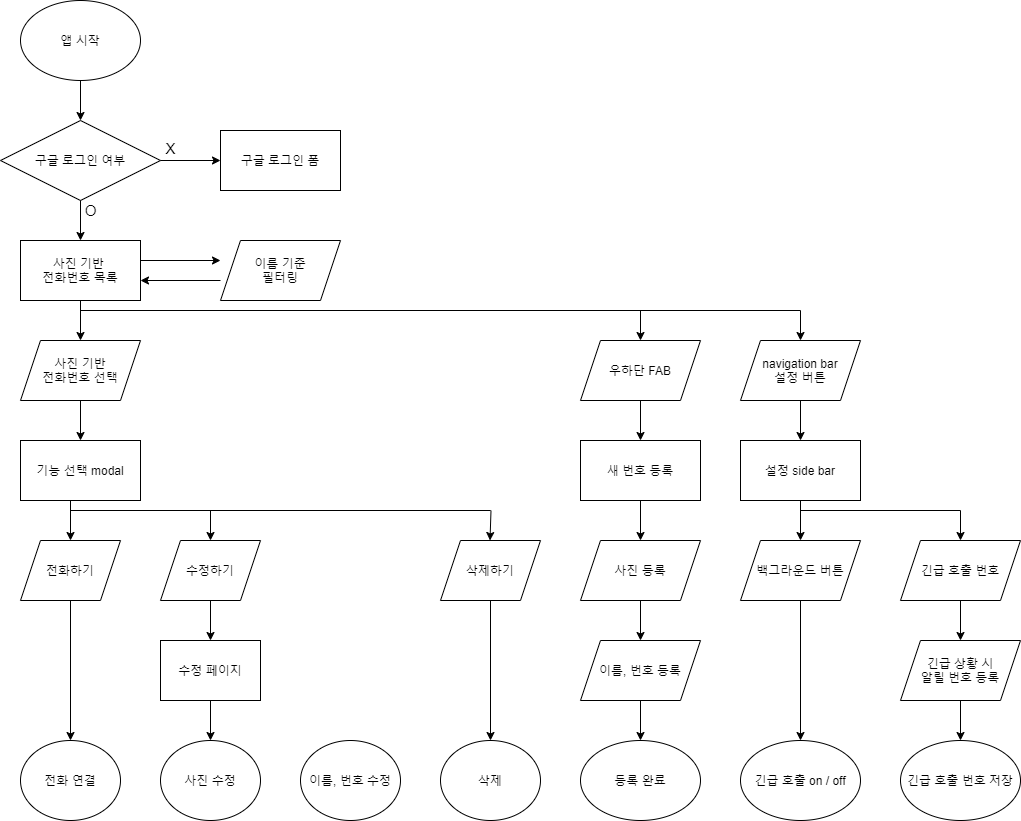

The diagram above was exported from draw.io. Its source (the exported page's mxGraphModel, read from the mxfile embedded in the PNG):
<mxGraphModel dx="1378" dy="864" grid="1" gridSize="10" guides="1" tooltips="1" connect="1" arrows="1" fold="1" page="1" pageScale="1" pageWidth="827" pageHeight="1169" math="0" shadow="0">
  <root>
    <mxCell id="0" />
    <mxCell id="1" parent="0" />
    <mxCell id="Uq5JRkMcmIp62jaYCVE--3" value="앱 시작" style="ellipse;whiteSpace=wrap;html=1;" parent="1" vertex="1">
      <mxGeometry x="40" y="40" width="120" height="80" as="geometry" />
    </mxCell>
    <mxCell id="Uq5JRkMcmIp62jaYCVE--4" value="구글 로그인 여부" style="rhombus;whiteSpace=wrap;html=1;" parent="1" vertex="1">
      <mxGeometry x="20" y="160" width="160" height="80" as="geometry" />
    </mxCell>
    <mxCell id="Uq5JRkMcmIp62jaYCVE--5" value="구글 로그인 폼" style="rounded=0;whiteSpace=wrap;html=1;" parent="1" vertex="1">
      <mxGeometry x="240" y="170" width="120" height="60" as="geometry" />
    </mxCell>
    <mxCell id="Uq5JRkMcmIp62jaYCVE--6" value="사진 기반 &lt;br&gt;전화번호 목록" style="rounded=0;whiteSpace=wrap;html=1;" parent="1" vertex="1">
      <mxGeometry x="40" y="280" width="120" height="60" as="geometry" />
    </mxCell>
    <mxCell id="Uq5JRkMcmIp62jaYCVE--9" value="사진 기반&lt;br&gt;전화번호 선택" style="shape=parallelogram;perimeter=parallelogramPerimeter;whiteSpace=wrap;html=1;fixedSize=1;" parent="1" vertex="1">
      <mxGeometry x="40" y="380" width="120" height="60" as="geometry" />
    </mxCell>
    <mxCell id="Uq5JRkMcmIp62jaYCVE--10" value="navigation bar&lt;br&gt;설정 버튼" style="shape=parallelogram;perimeter=parallelogramPerimeter;whiteSpace=wrap;html=1;fixedSize=1;" parent="1" vertex="1">
      <mxGeometry x="760" y="380" width="120" height="60" as="geometry" />
    </mxCell>
    <mxCell id="Uq5JRkMcmIp62jaYCVE--11" value="이름 기준&lt;br&gt;필터링" style="shape=parallelogram;perimeter=parallelogramPerimeter;whiteSpace=wrap;html=1;fixedSize=1;" parent="1" vertex="1">
      <mxGeometry x="240" y="280" width="120" height="60" as="geometry" />
    </mxCell>
    <mxCell id="Uq5JRkMcmIp62jaYCVE--13" value="기능 선택 modal" style="rounded=0;whiteSpace=wrap;html=1;" parent="1" vertex="1">
      <mxGeometry x="40" y="480" width="120" height="60" as="geometry" />
    </mxCell>
    <mxCell id="Uq5JRkMcmIp62jaYCVE--14" value="우하단 FAB" style="shape=parallelogram;perimeter=parallelogramPerimeter;whiteSpace=wrap;html=1;fixedSize=1;" parent="1" vertex="1">
      <mxGeometry x="600" y="380" width="120" height="60" as="geometry" />
    </mxCell>
    <mxCell id="Uq5JRkMcmIp62jaYCVE--16" value="설정 side bar" style="rounded=0;whiteSpace=wrap;html=1;" parent="1" vertex="1">
      <mxGeometry x="760" y="480" width="120" height="60" as="geometry" />
    </mxCell>
    <mxCell id="Uq5JRkMcmIp62jaYCVE--17" value="전화하기" style="shape=parallelogram;perimeter=parallelogramPerimeter;whiteSpace=wrap;html=1;fixedSize=1;" parent="1" vertex="1">
      <mxGeometry x="40" y="580" width="100" height="60" as="geometry" />
    </mxCell>
    <mxCell id="Uq5JRkMcmIp62jaYCVE--18" value="삭제하기" style="shape=parallelogram;perimeter=parallelogramPerimeter;whiteSpace=wrap;html=1;fixedSize=1;" parent="1" vertex="1">
      <mxGeometry x="460" y="580" width="100" height="60" as="geometry" />
    </mxCell>
    <mxCell id="Uq5JRkMcmIp62jaYCVE--19" value="수정하기" style="shape=parallelogram;perimeter=parallelogramPerimeter;whiteSpace=wrap;html=1;fixedSize=1;" parent="1" vertex="1">
      <mxGeometry x="180" y="580" width="100" height="60" as="geometry" />
    </mxCell>
    <mxCell id="Uq5JRkMcmIp62jaYCVE--20" value="전화 연결" style="ellipse;whiteSpace=wrap;html=1;" parent="1" vertex="1">
      <mxGeometry x="40" y="780" width="100" height="80" as="geometry" />
    </mxCell>
    <mxCell id="Uq5JRkMcmIp62jaYCVE--21" value="수정 페이지" style="rounded=0;whiteSpace=wrap;html=1;" parent="1" vertex="1">
      <mxGeometry x="180" y="680" width="100" height="60" as="geometry" />
    </mxCell>
    <mxCell id="Uq5JRkMcmIp62jaYCVE--22" value="사진 수정" style="ellipse;whiteSpace=wrap;html=1;" parent="1" vertex="1">
      <mxGeometry x="180" y="780" width="100" height="80" as="geometry" />
    </mxCell>
    <mxCell id="Uq5JRkMcmIp62jaYCVE--23" value="이름, 번호 수정" style="ellipse;whiteSpace=wrap;html=1;" parent="1" vertex="1">
      <mxGeometry x="320" y="780" width="100" height="80" as="geometry" />
    </mxCell>
    <mxCell id="Uq5JRkMcmIp62jaYCVE--24" value="삭제" style="ellipse;whiteSpace=wrap;html=1;" parent="1" vertex="1">
      <mxGeometry x="460" y="780" width="100" height="80" as="geometry" />
    </mxCell>
    <mxCell id="Uq5JRkMcmIp62jaYCVE--26" value="새 번호 등록" style="rounded=0;whiteSpace=wrap;html=1;" parent="1" vertex="1">
      <mxGeometry x="600" y="480" width="120" height="60" as="geometry" />
    </mxCell>
    <mxCell id="Uq5JRkMcmIp62jaYCVE--27" value="사진 등록" style="shape=parallelogram;perimeter=parallelogramPerimeter;whiteSpace=wrap;html=1;fixedSize=1;" parent="1" vertex="1">
      <mxGeometry x="600" y="580" width="120" height="60" as="geometry" />
    </mxCell>
    <mxCell id="Uq5JRkMcmIp62jaYCVE--28" value="이름, 번호 등록" style="shape=parallelogram;perimeter=parallelogramPerimeter;whiteSpace=wrap;html=1;fixedSize=1;" parent="1" vertex="1">
      <mxGeometry x="600" y="680" width="120" height="60" as="geometry" />
    </mxCell>
    <mxCell id="Uq5JRkMcmIp62jaYCVE--29" value="등록 완료" style="ellipse;whiteSpace=wrap;html=1;" parent="1" vertex="1">
      <mxGeometry x="600" y="780" width="120" height="80" as="geometry" />
    </mxCell>
    <mxCell id="Uq5JRkMcmIp62jaYCVE--30" value="백그라운드 버튼" style="shape=parallelogram;perimeter=parallelogramPerimeter;whiteSpace=wrap;html=1;fixedSize=1;" parent="1" vertex="1">
      <mxGeometry x="760" y="580" width="120" height="60" as="geometry" />
    </mxCell>
    <mxCell id="Uq5JRkMcmIp62jaYCVE--31" value="긴급 호출 번호" style="shape=parallelogram;perimeter=parallelogramPerimeter;whiteSpace=wrap;html=1;fixedSize=1;" parent="1" vertex="1">
      <mxGeometry x="920" y="580" width="120" height="60" as="geometry" />
    </mxCell>
    <mxCell id="Uq5JRkMcmIp62jaYCVE--33" value="" style="endArrow=classic;html=1;entryX=0.5;entryY=0;entryDx=0;entryDy=0;" parent="1" target="Uq5JRkMcmIp62jaYCVE--4" edge="1">
      <mxGeometry width="50" height="50" relative="1" as="geometry">
        <mxPoint x="100" y="120" as="sourcePoint" />
        <mxPoint x="150" y="70" as="targetPoint" />
      </mxGeometry>
    </mxCell>
    <mxCell id="Uq5JRkMcmIp62jaYCVE--34" value="" style="endArrow=classic;html=1;" parent="1" edge="1">
      <mxGeometry width="50" height="50" relative="1" as="geometry">
        <mxPoint x="160" y="300" as="sourcePoint" />
        <mxPoint x="240" y="300" as="targetPoint" />
      </mxGeometry>
    </mxCell>
    <mxCell id="Uq5JRkMcmIp62jaYCVE--35" value="" style="endArrow=classic;html=1;" parent="1" edge="1">
      <mxGeometry width="50" height="50" relative="1" as="geometry">
        <mxPoint x="240" y="320" as="sourcePoint" />
        <mxPoint x="160" y="320" as="targetPoint" />
      </mxGeometry>
    </mxCell>
    <mxCell id="Uq5JRkMcmIp62jaYCVE--36" value="" style="endArrow=classic;html=1;entryX=0.5;entryY=0;entryDx=0;entryDy=0;" parent="1" target="Uq5JRkMcmIp62jaYCVE--9" edge="1">
      <mxGeometry width="50" height="50" relative="1" as="geometry">
        <mxPoint x="100" y="340" as="sourcePoint" />
        <mxPoint x="150" y="290" as="targetPoint" />
      </mxGeometry>
    </mxCell>
    <mxCell id="Uq5JRkMcmIp62jaYCVE--37" value="O" style="endArrow=classic;html=1;entryX=0.5;entryY=0;entryDx=0;entryDy=0;fontSize=15;verticalAlign=middle;" parent="1" target="Uq5JRkMcmIp62jaYCVE--6" edge="1">
      <mxGeometry x="-0.5" y="10" width="50" height="50" relative="1" as="geometry">
        <mxPoint x="100" y="240" as="sourcePoint" />
        <mxPoint x="150" y="190" as="targetPoint" />
        <mxPoint as="offset" />
      </mxGeometry>
    </mxCell>
    <mxCell id="Uq5JRkMcmIp62jaYCVE--39" value="X" style="endArrow=classic;html=1;entryX=0;entryY=0.5;entryDx=0;entryDy=0;fontSize=15;verticalAlign=bottom;" parent="1" target="Uq5JRkMcmIp62jaYCVE--5" edge="1">
      <mxGeometry x="-0.6667" width="50" height="50" relative="1" as="geometry">
        <mxPoint x="180" y="200" as="sourcePoint" />
        <mxPoint x="230" y="150" as="targetPoint" />
        <mxPoint as="offset" />
      </mxGeometry>
    </mxCell>
    <mxCell id="Uq5JRkMcmIp62jaYCVE--41" value="" style="endArrow=classic;html=1;fontSize=15;entryX=0.5;entryY=0;entryDx=0;entryDy=0;" parent="1" target="Uq5JRkMcmIp62jaYCVE--13" edge="1">
      <mxGeometry width="50" height="50" relative="1" as="geometry">
        <mxPoint x="100" y="440" as="sourcePoint" />
        <mxPoint x="150" y="390" as="targetPoint" />
      </mxGeometry>
    </mxCell>
    <mxCell id="Uq5JRkMcmIp62jaYCVE--43" value="" style="endArrow=none;html=1;fontSize=15;" parent="1" edge="1">
      <mxGeometry width="50" height="50" relative="1" as="geometry">
        <mxPoint x="90" y="550" as="sourcePoint" />
        <mxPoint x="510" y="550" as="targetPoint" />
      </mxGeometry>
    </mxCell>
    <mxCell id="Uq5JRkMcmIp62jaYCVE--44" value="" style="endArrow=classic;html=1;fontSize=15;" parent="1" edge="1">
      <mxGeometry width="50" height="50" relative="1" as="geometry">
        <mxPoint x="510.5" y="550" as="sourcePoint" />
        <mxPoint x="509.5" y="580" as="targetPoint" />
      </mxGeometry>
    </mxCell>
    <mxCell id="Uq5JRkMcmIp62jaYCVE--46" value="" style="endArrow=classic;html=1;fontSize=15;entryX=0.5;entryY=0;entryDx=0;entryDy=0;" parent="1" target="Uq5JRkMcmIp62jaYCVE--21" edge="1">
      <mxGeometry width="50" height="50" relative="1" as="geometry">
        <mxPoint x="230" y="640" as="sourcePoint" />
        <mxPoint x="280" y="590" as="targetPoint" />
      </mxGeometry>
    </mxCell>
    <mxCell id="Uq5JRkMcmIp62jaYCVE--47" value="" style="endArrow=classic;html=1;fontSize=15;entryX=0.5;entryY=0;entryDx=0;entryDy=0;" parent="1" target="Uq5JRkMcmIp62jaYCVE--20" edge="1">
      <mxGeometry width="50" height="50" relative="1" as="geometry">
        <mxPoint x="90" y="640" as="sourcePoint" />
        <mxPoint x="140" y="590" as="targetPoint" />
      </mxGeometry>
    </mxCell>
    <mxCell id="Uq5JRkMcmIp62jaYCVE--48" value="" style="endArrow=classic;html=1;fontSize=15;entryX=0.5;entryY=0;entryDx=0;entryDy=0;" parent="1" target="Uq5JRkMcmIp62jaYCVE--22" edge="1">
      <mxGeometry width="50" height="50" relative="1" as="geometry">
        <mxPoint x="230" y="740" as="sourcePoint" />
        <mxPoint x="280" y="690" as="targetPoint" />
      </mxGeometry>
    </mxCell>
    <mxCell id="Uq5JRkMcmIp62jaYCVE--49" value="" style="endArrow=classic;html=1;fontSize=15;entryX=0.5;entryY=0;entryDx=0;entryDy=0;" parent="1" target="Uq5JRkMcmIp62jaYCVE--24" edge="1">
      <mxGeometry width="50" height="50" relative="1" as="geometry">
        <mxPoint x="510" y="640" as="sourcePoint" />
        <mxPoint x="560" y="590" as="targetPoint" />
      </mxGeometry>
    </mxCell>
    <mxCell id="Uq5JRkMcmIp62jaYCVE--51" value="" style="endArrow=classic;html=1;fontSize=15;entryX=0.5;entryY=0;entryDx=0;entryDy=0;" parent="1" target="Uq5JRkMcmIp62jaYCVE--17" edge="1">
      <mxGeometry width="50" height="50" relative="1" as="geometry">
        <mxPoint x="90" y="540" as="sourcePoint" />
        <mxPoint x="140" y="490" as="targetPoint" />
      </mxGeometry>
    </mxCell>
    <mxCell id="Uq5JRkMcmIp62jaYCVE--52" value="" style="endArrow=classic;html=1;fontSize=15;entryX=0.5;entryY=0;entryDx=0;entryDy=0;" parent="1" target="Uq5JRkMcmIp62jaYCVE--19" edge="1">
      <mxGeometry width="50" height="50" relative="1" as="geometry">
        <mxPoint x="230" y="550" as="sourcePoint" />
        <mxPoint x="280" y="500" as="targetPoint" />
      </mxGeometry>
    </mxCell>
    <mxCell id="Uq5JRkMcmIp62jaYCVE--53" value="" style="endArrow=none;html=1;fontSize=15;" parent="1" edge="1">
      <mxGeometry width="50" height="50" relative="1" as="geometry">
        <mxPoint x="100" y="350" as="sourcePoint" />
        <mxPoint x="820" y="350" as="targetPoint" />
      </mxGeometry>
    </mxCell>
    <mxCell id="Uq5JRkMcmIp62jaYCVE--54" value="" style="endArrow=classic;html=1;fontSize=15;entryX=0.5;entryY=0;entryDx=0;entryDy=0;" parent="1" target="Uq5JRkMcmIp62jaYCVE--30" edge="1">
      <mxGeometry width="50" height="50" relative="1" as="geometry">
        <mxPoint x="820" y="540" as="sourcePoint" />
        <mxPoint x="870" y="490" as="targetPoint" />
      </mxGeometry>
    </mxCell>
    <mxCell id="Uq5JRkMcmIp62jaYCVE--55" value="" style="endArrow=classic;html=1;fontSize=15;entryX=0.5;entryY=0;entryDx=0;entryDy=0;" parent="1" target="Uq5JRkMcmIp62jaYCVE--27" edge="1">
      <mxGeometry width="50" height="50" relative="1" as="geometry">
        <mxPoint x="660" y="540" as="sourcePoint" />
        <mxPoint x="710" y="490" as="targetPoint" />
      </mxGeometry>
    </mxCell>
    <mxCell id="Uq5JRkMcmIp62jaYCVE--56" value="" style="endArrow=classic;html=1;fontSize=15;entryX=0.5;entryY=0;entryDx=0;entryDy=0;" parent="1" target="Uq5JRkMcmIp62jaYCVE--16" edge="1">
      <mxGeometry width="50" height="50" relative="1" as="geometry">
        <mxPoint x="820" y="440" as="sourcePoint" />
        <mxPoint x="870" y="390" as="targetPoint" />
      </mxGeometry>
    </mxCell>
    <mxCell id="Uq5JRkMcmIp62jaYCVE--57" value="" style="endArrow=classic;html=1;fontSize=15;entryX=0.5;entryY=0;entryDx=0;entryDy=0;" parent="1" target="Uq5JRkMcmIp62jaYCVE--26" edge="1">
      <mxGeometry width="50" height="50" relative="1" as="geometry">
        <mxPoint x="660" y="440" as="sourcePoint" />
        <mxPoint x="710" y="390" as="targetPoint" />
      </mxGeometry>
    </mxCell>
    <mxCell id="Uq5JRkMcmIp62jaYCVE--58" value="" style="endArrow=classic;html=1;fontSize=15;entryX=0.5;entryY=0;entryDx=0;entryDy=0;" parent="1" target="Uq5JRkMcmIp62jaYCVE--28" edge="1">
      <mxGeometry width="50" height="50" relative="1" as="geometry">
        <mxPoint x="660" y="640" as="sourcePoint" />
        <mxPoint x="710" y="590" as="targetPoint" />
      </mxGeometry>
    </mxCell>
    <mxCell id="Uq5JRkMcmIp62jaYCVE--59" value="" style="endArrow=classic;html=1;fontSize=15;entryX=0.5;entryY=0;entryDx=0;entryDy=0;" parent="1" target="Uq5JRkMcmIp62jaYCVE--29" edge="1">
      <mxGeometry width="50" height="50" relative="1" as="geometry">
        <mxPoint x="660" y="740" as="sourcePoint" />
        <mxPoint x="710" y="690" as="targetPoint" />
      </mxGeometry>
    </mxCell>
    <mxCell id="Uq5JRkMcmIp62jaYCVE--60" value="긴급 호출 on / off" style="ellipse;whiteSpace=wrap;html=1;fontSize=12;" parent="1" vertex="1">
      <mxGeometry x="760" y="780" width="120" height="80" as="geometry" />
    </mxCell>
    <mxCell id="Uq5JRkMcmIp62jaYCVE--61" value="긴급 호출 번호 저장" style="ellipse;whiteSpace=wrap;html=1;fontSize=12;" parent="1" vertex="1">
      <mxGeometry x="920" y="780" width="120" height="80" as="geometry" />
    </mxCell>
    <mxCell id="Uq5JRkMcmIp62jaYCVE--62" value="긴급 상황 시&lt;br&gt;알릴 번호 등록" style="shape=parallelogram;perimeter=parallelogramPerimeter;whiteSpace=wrap;html=1;fixedSize=1;fontSize=12;" parent="1" vertex="1">
      <mxGeometry x="920" y="680" width="120" height="60" as="geometry" />
    </mxCell>
    <mxCell id="Uq5JRkMcmIp62jaYCVE--63" value="" style="endArrow=none;html=1;fontSize=15;" parent="1" edge="1">
      <mxGeometry width="50" height="50" relative="1" as="geometry">
        <mxPoint x="820" y="550" as="sourcePoint" />
        <mxPoint x="980" y="550" as="targetPoint" />
      </mxGeometry>
    </mxCell>
    <mxCell id="Uq5JRkMcmIp62jaYCVE--64" value="" style="endArrow=classic;html=1;fontSize=15;entryX=0.5;entryY=0;entryDx=0;entryDy=0;" parent="1" target="Uq5JRkMcmIp62jaYCVE--61" edge="1">
      <mxGeometry width="50" height="50" relative="1" as="geometry">
        <mxPoint x="980" y="740" as="sourcePoint" />
        <mxPoint x="1030" y="690" as="targetPoint" />
      </mxGeometry>
    </mxCell>
    <mxCell id="Uq5JRkMcmIp62jaYCVE--65" value="" style="endArrow=classic;html=1;fontSize=15;entryX=0.5;entryY=0;entryDx=0;entryDy=0;" parent="1" target="Uq5JRkMcmIp62jaYCVE--62" edge="1">
      <mxGeometry width="50" height="50" relative="1" as="geometry">
        <mxPoint x="980" y="640" as="sourcePoint" />
        <mxPoint x="1030" y="590" as="targetPoint" />
      </mxGeometry>
    </mxCell>
    <mxCell id="Uq5JRkMcmIp62jaYCVE--66" value="" style="endArrow=classic;html=1;fontSize=15;entryX=0.5;entryY=0;entryDx=0;entryDy=0;" parent="1" target="Uq5JRkMcmIp62jaYCVE--31" edge="1">
      <mxGeometry width="50" height="50" relative="1" as="geometry">
        <mxPoint x="980" y="550" as="sourcePoint" />
        <mxPoint x="1030" y="500" as="targetPoint" />
      </mxGeometry>
    </mxCell>
    <mxCell id="Uq5JRkMcmIp62jaYCVE--67" value="" style="endArrow=classic;html=1;fontSize=12;entryX=0.5;entryY=0;entryDx=0;entryDy=0;" parent="1" target="Uq5JRkMcmIp62jaYCVE--60" edge="1">
      <mxGeometry width="50" height="50" relative="1" as="geometry">
        <mxPoint x="820" y="640" as="sourcePoint" />
        <mxPoint x="870" y="590" as="targetPoint" />
      </mxGeometry>
    </mxCell>
    <mxCell id="Uq5JRkMcmIp62jaYCVE--68" value="" style="endArrow=classic;html=1;fontSize=12;entryX=0.5;entryY=0;entryDx=0;entryDy=0;" parent="1" target="Uq5JRkMcmIp62jaYCVE--10" edge="1">
      <mxGeometry width="50" height="50" relative="1" as="geometry">
        <mxPoint x="820" y="350" as="sourcePoint" />
        <mxPoint x="870" y="300" as="targetPoint" />
      </mxGeometry>
    </mxCell>
    <mxCell id="Uq5JRkMcmIp62jaYCVE--69" value="" style="endArrow=classic;html=1;fontSize=12;entryX=0.5;entryY=0;entryDx=0;entryDy=0;" parent="1" target="Uq5JRkMcmIp62jaYCVE--14" edge="1">
      <mxGeometry width="50" height="50" relative="1" as="geometry">
        <mxPoint x="660" y="350" as="sourcePoint" />
        <mxPoint x="710" y="300" as="targetPoint" />
      </mxGeometry>
    </mxCell>
  </root>
</mxGraphModel>